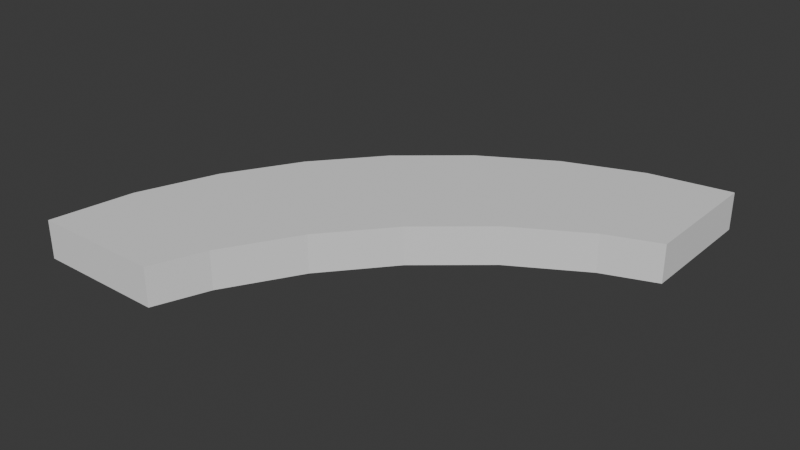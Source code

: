 # Source: Pavement_Bend1.blend  (saved by Blender 4.5.91; exported with 4.5.12 LTS)
import bpy
from mathutils import Matrix  # noqa: F401  (used for matrix-valued properties, if any)

bpy.ops.wm.read_factory_settings(use_empty=True)
scene = bpy.context.scene
scene.name = 'Scene'

# ---- collections
col_collection = bpy.data.collections.new('Collection'); scene.collection.children.link(col_collection)

# ---- world
world_world = bpy.data.worlds.new('World'); scene.world = world_world
world_world.use_nodes = True; world_world.node_tree.nodes.clear()
_N = world_world.node_tree.nodes; _L = world_world.node_tree.links
n0 = _N.new('ShaderNodeOutputWorld'); n0.name = 'World Output'; n0.location = (200, 100)
n1 = _N.new('ShaderNodeBackground'); n1.name = 'Background'; n1.location = (-200, 100)
n1.inputs[0].default_value = (0.05088, 0.05088, 0.05088, 1.0)
_L.new(n1.outputs[0], n0.inputs[0])
n0.is_active_output = True
world_world.color = (0.05088, 0.05088, 0.05088)
world_world.sun_shadow_jitter_overblur = 0.0

# ---- meshes
me_cube_032 = bpy.data.meshes.new('Cube.032')
me_cube_032.from_pydata([(4.0, 4.0, 0.1), (4.0, 4.0, -0.5), (-4.0, -4.0, 0.1), (-4.0, -4.0, -0.5), (-4.0, -4.0, 0.2), (4.0, 4.0, 0.2), (-3.766, -2.48, 0.2), (-3.236, -1.036, 0.2), (-2.461, 0.2933, 0.2), (-1.47, 1.47, 0.2), (-0.2933, 2.461, 0.2), (1.036, 3.236, 0.2), (2.48, 3.766, 0.2), (4.0, 4.0, -0.5), (-4.0, -4.0, -0.5), (2.48, 3.766, -0.5), (1.036, 3.236, -0.5), (-0.2933, 2.461, -0.5), (-1.47, 1.47, -0.5), (-2.461, 0.2933, -0.5), (-3.236, -1.036, -0.5), (-3.766, -2.48, -0.5), (4.0, 1.6, -0.5), (4.0, 1.6, 0.2), (3.028, 1.243, -0.5), (3.028, 1.243, 0.2), (1.699, 0.4681, -0.5), (1.699, 0.4681, 0.2), (0.5225, -0.5225, -0.5), (0.5225, -0.5225, 0.2), (-0.4681, -1.699, -0.5), (-0.4681, -1.699, 0.2), (-1.243, -3.028, -0.5), (-1.243, -3.028, 0.2), (-1.6, -4.0, -0.5), (-1.6, -4.0, 0.2)], [], [(11, 10, 27, 25), (15, 13, 22), (14, 21, 34), (17, 16, 24, 26), (9, 8, 31, 29), (19, 18, 28, 30), (7, 6, 35, 33), (12, 11, 25, 23), (4, 2, 3, 14), (13, 1, 0, 5), (6, 21, 14, 4), (6, 7, 20, 21), (20, 7, 8, 19), (19, 8, 9, 18), (18, 9, 10, 17), (17, 10, 11, 16), (16, 11, 12, 15), (15, 12, 5, 13), (22, 23, 25, 24), (24, 25, 27, 26), (26, 27, 29, 28), (28, 29, 31, 30), (30, 31, 33, 32), (32, 33, 35, 34), (6, 4, 35), (13, 5, 23, 22), (20, 19, 30, 32), (4, 14, 34, 35), (5, 12, 23), (8, 7, 33, 31), (18, 17, 26, 28), (10, 9, 29, 27), (16, 15, 22, 24), (21, 20, 32, 34)])
_k = set([(0, 1), (1, 13), (2, 3), (3, 14), (4, 6), (4, 14), (5, 12), (5, 13), (6, 7), (7, 8), (8, 9), (9, 10), (10, 11), (11, 12), (13, 15), (14, 21), (15, 16), (16, 17), (17, 18), (18, 19), (19, 20), (20, 21), (22, 24), (23, 25), (24, 26), (25, 27), (26, 28), (27, 29), (28, 30), (29, 31), (30, 32), (31, 33), (32, 34), (33, 35)])
me_cube_032.attributes.new('sharp_edge', 'BOOLEAN', 'EDGE').data.foreach_set('value', [ (min(e.vertices), max(e.vertices)) in _k for e in me_cube_032.edges])
_uv = me_cube_032.uv_layers.new(name='UVMap')
_uv.uv.foreach_set('vector', [0.04627, 0.767, 0.01164, 0.6355, 0.2607, 0.6355, 0.2954, 0.767, 0.5642, 0.8904, 0.4838, 1.0, 0.3338, 0.85, 0.4838, -4.422e-08, 0.5642, 0.1096, 0.3338, 0.15, 0.6559, 0.6355, 0.6213, 0.767, 0.3722, 0.767, 0.4068, 0.6355, -2.665e-15, 0.5, 0.01164, 0.3645, 0.2607, 0.3645, 0.2491, 0.5, 0.6559, 0.3645, 0.6675, 0.5, 0.4185, 0.5, 0.4068, 0.3645, 0.04627, 0.233, 0.1034, 0.1096, 0.3338, 0.15, 0.2954, 0.233, 0.1034, 0.8904, 0.04627, 0.767, 0.2954, 0.767, 0.3338, 0.85, 0.7294, 0.9386, 0.7294, 0.9386, 0.7294, 0.9386, 0.7294, 0.9386, 0.7294, 0.9386, 0.7294, 0.9386, 0.7294, 0.9386, 0.7294, 0.9386, 0.7913, 0.07516, 0.7294, 0.07516, 0.7294, -1.292e-08, 0.7913, -1.759e-08, 0.7913, 0.07516, 0.7913, 0.1713, 0.7294, 0.1713, 0.7294, 0.07516, 0.7294, 0.1713, 0.7913, 0.1713, 0.7913, 0.2828, 0.7294, 0.2828, 0.7294, 0.2828, 0.7913, 0.2828, 0.7913, 0.4059, 0.7294, 0.4059, 0.7294, 0.4059, 0.7913, 0.4059, 0.7913, 0.5371, 0.7294, 0.5371, 0.7294, 0.5371, 0.7913, 0.5371, 0.7913, 0.6724, 0.7294, 0.6724, 0.7294, 0.6724, 0.7913, 0.6724, 0.7913, 0.808, 0.7294, 0.808, 0.7294, 0.808, 0.7913, 0.808, 0.7913, 0.9386, 0.7294, 0.9386, 0.7294, 0.85, 0.6675, 0.85, 0.6675, 0.767, 0.7294, 0.767, 0.7294, 0.767, 0.6675, 0.767, 0.6675, 0.6355, 0.7294, 0.6355, 0.7294, 0.6355, 0.6675, 0.6355, 0.6675, 0.5, 0.7294, 0.5, 0.7294, 0.5, 0.6675, 0.5, 0.6675, 0.3645, 0.7294, 0.3645, 0.7294, 0.3645, 0.6675, 0.3645, 0.6675, 0.233, 0.7294, 0.233, 0.7294, 0.233, 0.6675, 0.233, 0.6675, 0.15, 0.7294, 0.15, 0.1034, 0.1096, 0.1838, -1.337e-08, 0.3338, 0.15, 0.7294, 1.0, 0.6675, 1.0, 0.6675, 0.85, 0.7294, 0.85, 0.6213, 0.233, 0.6559, 0.3645, 0.4068, 0.3645, 0.3722, 0.233, 0.6675, 8.251e-09, 0.7294, 1.292e-08, 0.7294, 0.15, 0.6675, 0.15, 0.1838, 1.0, 0.1034, 0.8904, 0.3338, 0.85, 0.01164, 0.3645, 0.04627, 0.233, 0.2954, 0.233, 0.2607, 0.3645, 0.6675, 0.5, 0.6559, 0.6355, 0.4068, 0.6355, 0.4185, 0.5, 0.01164, 0.6355, -2.665e-15, 0.5, 0.2491, 0.5, 0.2607, 0.6355, 0.6213, 0.767, 0.5642, 0.8904, 0.3338, 0.85, 0.3722, 0.767, 0.5642, 0.1096, 0.6213, 0.233, 0.3722, 0.233, 0.3338, 0.15])
me_cube_032.update()

# ---- objects
ob_pavement_bend1 = bpy.data.objects.new('Pavement_Bend1', me_cube_032)

# ---- transforms, parenting, visibility, modifiers, constraints
ob_pavement_bend1.location = (0.0, 0.0, 0.0)

# ---- collection membership
col_collection.objects.link(ob_pavement_bend1)

# ---- scene / render settings (as saved in the file)
scene.frame_start = 1; scene.frame_end = 250; scene.frame_set(1)
scene.render.engine = 'BLENDER_EEVEE_NEXT'
bpy.context.view_layer.update()

# ---- added for rendering (the .blend has no active camera and no usable light): camera, sun
cam_auto = bpy.data.cameras.new('AutoCamera')
cam_auto.lens = 50.0
cam_auto.sensor_width = 36.0
cam_auto.clip_end = 1000.0
ob_auto_camera = bpy.data.objects.new('AutoCamera', cam_auto)
scene.collection.objects.link(ob_auto_camera)
ob_auto_camera.location = (10.4877, -12.5853, 8.24019)
ob_auto_camera.rotation_euler = (1.09748, -7.21219e-08, 0.694738)
scene.camera = ob_auto_camera
light_auto_sun = bpy.data.lights.new('AutoSun', 'SUN')
light_auto_sun.energy = 3.0
light_auto_sun.angle = 0.0523599
ob_auto_sun = bpy.data.objects.new('AutoSun', light_auto_sun)
scene.collection.objects.link(ob_auto_sun)
ob_auto_sun.rotation_euler = (0.872665, 0.174533, 0.523599)
bpy.context.view_layer.update()
